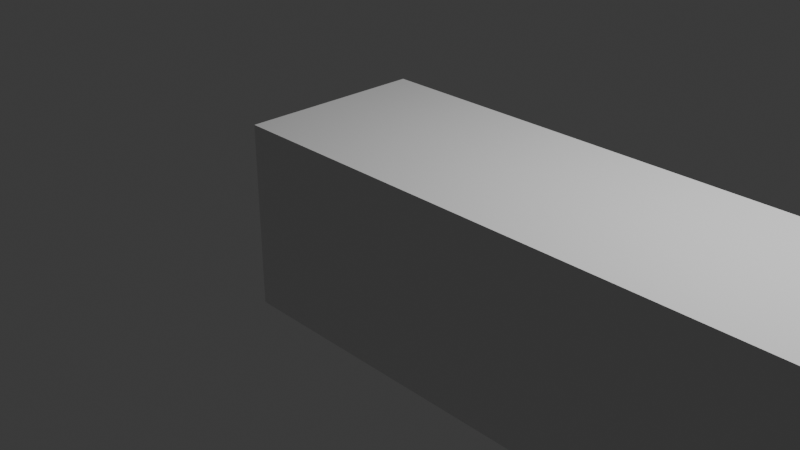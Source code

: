# Source: Beam.blend  (saved by Blender 4.0.36; exported with 4.5.12 LTS)
import bpy
from mathutils import Matrix  # noqa: F401  (used for matrix-valued properties, if any)

bpy.ops.wm.read_factory_settings(use_empty=True)
scene = bpy.context.scene
scene.name = 'Scene'

# ---- collections
col_collection = bpy.data.collections.new('Collection'); scene.collection.children.link(col_collection)

# ---- materials (node trees are filled in below, after node groups)
mat_material = bpy.data.materials.new('Material')
mat_material.alpha_threshold = 0.0
mat_material.use_transparent_shadow = False
mat_material.roughness = 0.5
mat_material.line_color = (0.0, 0.0, 0.0, 1.0)

# ---- material node trees
mat_material.use_nodes = True; mat_material.node_tree.nodes.clear()
_N = mat_material.node_tree.nodes; _L = mat_material.node_tree.links
n0 = _N.new('ShaderNodeOutputMaterial'); n0.name = 'Material Output'; n0.location = (300, 300)
n1 = _N.new('ShaderNodeBsdfPrincipled'); n1.name = 'Principled BSDF'; n1.location = (10, 300)
n1.inputs[3].default_value = 1.45
_L.new(n1.outputs[0], n0.inputs[0])
n0.is_active_output = True

# ---- world
world_world = bpy.data.worlds.new('World'); scene.world = world_world
world_world.use_nodes = True; world_world.node_tree.nodes.clear()
_N = world_world.node_tree.nodes; _L = world_world.node_tree.links
n0 = _N.new('ShaderNodeOutputWorld'); n0.name = 'World Output'; n0.location = (300, 300)
n1 = _N.new('ShaderNodeBackground'); n1.name = 'Background'; n1.location = (10, 300)
n1.inputs[0].default_value = (0.05088, 0.05088, 0.05088, 1.0)
_L.new(n1.outputs[0], n0.inputs[0])
n0.is_active_output = True
world_world.color = (0.05088, 0.05088, 0.05088)
world_world.use_sun_shadow = False
world_world.sun_shadow_jitter_overblur = 0.0

# ---- cameras
cam_camera = bpy.data.cameras.new('Camera')
cam_camera.clip_end = 100.0
cam_camera.ortho_scale = 7.314

# ---- lights
light_light = bpy.data.lights.new('Light', 'POINT')
light_light.transmission_factor = 0.0
light_light.use_soft_falloff = False
light_light.energy = 1000.0
light_light.shadow_soft_size = 0.1
light_light.shadow_maximum_resolution = 0.006
light_light.use_absolute_resolution = True

# ---- meshes
me_cube = bpy.data.meshes.new('Cube')
me_cube.from_pydata([(1.0, 1.0, 1.0), (1.0, 1.0, -1.0), (1.0, -1.0, 1.0), (1.0, -1.0, -1.0), (-1.0, 1.0, 1.0), (-1.0, 1.0, -1.0), (-1.0, -1.0, 1.0), (-1.0, -1.0, -1.0), (2.0, 1.0, 1.0), (2.0, 1.0, -1.0), (2.0, -1.0, 1.0), (2.0, -1.0, -1.0), (3.0, 1.0, 1.0), (3.0, 1.0, -1.0), (3.0, -1.0, 1.0), (3.0, -1.0, -1.0), (4.0, 1.0, 1.0), (4.0, 1.0, -1.0), (4.0, -1.0, 1.0), (4.0, -1.0, -1.0), (5.0, 1.0, 1.0), (5.0, 1.0, -1.0), (5.0, -1.0, 1.0), (5.0, -1.0, -1.0), (6.0, 1.0, 1.0), (6.0, 1.0, -1.0), (6.0, -1.0, 1.0), (6.0, -1.0, -1.0), (7.0, 1.0, 1.0), (7.0, 1.0, -1.0), (7.0, -1.0, 1.0), (7.0, -1.0, -1.0), (8.0, 1.0, 1.0), (8.0, 1.0, -1.0), (8.0, -1.0, 1.0), (8.0, -1.0, -1.0), (9.0, 1.0, 1.0), (9.0, 1.0, -1.0), (9.0, -1.0, 1.0), (9.0, -1.0, -1.0), (10.0, 1.0, 1.0), (10.0, 1.0, -1.0), (10.0, -1.0, 1.0), (10.0, -1.0, -1.0), (11.0, 1.0, 1.0), (11.0, 1.0, -1.0), (11.0, -1.0, 1.0), (11.0, -1.0, -1.0), (13.0, 1.0, 1.0), (13.0, 1.0, -1.0), (13.0, -1.0, 1.0), (13.0, -1.0, -1.0)], [], [(0, 4, 6, 2), (3, 2, 6, 7), (7, 6, 4, 5), (5, 1, 3, 7), (2, 3, 11, 10), (5, 4, 0, 1), (9, 8, 12, 13), (1, 0, 8, 9), (3, 1, 9, 11), (0, 2, 10, 8), (15, 13, 17, 19), (11, 9, 13, 15), (10, 11, 15, 14), (8, 10, 14, 12), (16, 18, 22, 20), (14, 15, 19, 18), (12, 14, 18, 16), (13, 12, 16, 17), (23, 21, 25, 27), (17, 16, 20, 21), (19, 17, 21, 23), (18, 19, 23, 22), (26, 27, 31, 30), (22, 23, 27, 26), (20, 22, 26, 24), (21, 20, 24, 25), (28, 30, 34, 32), (24, 26, 30, 28), (25, 24, 28, 29), (27, 25, 29, 31), (35, 33, 37, 39), (29, 28, 32, 33), (31, 29, 33, 35), (30, 31, 35, 34), (36, 38, 42, 40), (34, 35, 39, 38), (32, 34, 38, 36), (33, 32, 36, 37), (40, 42, 46, 44), (37, 36, 40, 41), (39, 37, 41, 43), (38, 39, 43, 42), (47, 45, 49, 51), (41, 40, 44, 45), (43, 41, 45, 47), (42, 43, 47, 46), (49, 48, 50, 51), (46, 47, 51, 50), (44, 46, 50, 48), (45, 44, 48, 49)])
_uv = me_cube.uv_layers.new(name='UVMap')
_uv.uv.foreach_set('vector', [0.1553, 0.8447, 0.1553, 0.9826, 0.01735, 0.9826, 0.01735, 0.8447, 0.3279, 0.1553, 0.19, 0.1553, 0.19, 0.01735, 0.3279, 0.01735, 0.7078, 0.1553, 0.7078, 0.01735, 0.8457, 0.01735, 0.8457, 0.1553, 0.5005, 0.01735, 0.5005, 0.1553, 0.3626, 0.1553, 0.3626, 0.01735, 0.19, 0.1553, 0.3279, 0.1553, 0.3279, 0.2242, 0.19, 0.2242, 0.6731, 0.9826, 0.5352, 0.9826, 0.5352, 0.8447, 0.6731, 0.8447, 0.6731, 0.7758, 0.5352, 0.7758, 0.5352, 0.7068, 0.6731, 0.7068, 0.6731, 0.8447, 0.5352, 0.8447, 0.5352, 0.7758, 0.6731, 0.7758, 0.3626, 0.1553, 0.5005, 0.1553, 0.5005, 0.2242, 0.3626, 0.2242, 0.1553, 0.8447, 0.01735, 0.8447, 0.01735, 0.7758, 0.1553, 0.7758, 0.3626, 0.2932, 0.5005, 0.2932, 0.5005, 0.3621, 0.3626, 0.3621, 0.3626, 0.2242, 0.5005, 0.2242, 0.5005, 0.2932, 0.3626, 0.2932, 0.19, 0.2242, 0.3279, 0.2242, 0.3279, 0.2932, 0.19, 0.2932, 0.1553, 0.7758, 0.01735, 0.7758, 0.01735, 0.7068, 0.1553, 0.7068, 0.1553, 0.6379, 0.01735, 0.6379, 0.01735, 0.5689, 0.1553, 0.5689, 0.19, 0.2932, 0.3279, 0.2932, 0.3279, 0.3621, 0.19, 0.3621, 0.1553, 0.7068, 0.01735, 0.7068, 0.01735, 0.6379, 0.1553, 0.6379, 0.6731, 0.7068, 0.5352, 0.7068, 0.5352, 0.6379, 0.6731, 0.6379, 0.3626, 0.4311, 0.5005, 0.4311, 0.5005, 0.5, 0.3626, 0.5, 0.6731, 0.6379, 0.5352, 0.6379, 0.5352, 0.5689, 0.6731, 0.5689, 0.3626, 0.3621, 0.5005, 0.3621, 0.5005, 0.4311, 0.3626, 0.4311, 0.19, 0.3621, 0.3279, 0.3621, 0.3279, 0.4311, 0.19, 0.4311, 0.19, 0.5, 0.3279, 0.5, 0.3279, 0.5689, 0.19, 0.5689, 0.19, 0.4311, 0.3279, 0.4311, 0.3279, 0.5, 0.19, 0.5, 0.1553, 0.5689, 0.01735, 0.5689, 0.01735, 0.5, 0.1553, 0.5, 0.6731, 0.5689, 0.5352, 0.5689, 0.5352, 0.5, 0.6731, 0.5, 0.1553, 0.4311, 0.01735, 0.4311, 0.01735, 0.3621, 0.1553, 0.3621, 0.1553, 0.5, 0.01735, 0.5, 0.01735, 0.4311, 0.1553, 0.4311, 0.6731, 0.5, 0.5352, 0.5, 0.5352, 0.4311, 0.6731, 0.4311, 0.3626, 0.5, 0.5005, 0.5, 0.5005, 0.5689, 0.3626, 0.5689, 0.3626, 0.6379, 0.5005, 0.6379, 0.5005, 0.7068, 0.3626, 0.7068, 0.6731, 0.4311, 0.5352, 0.4311, 0.5352, 0.3621, 0.6731, 0.3621, 0.3626, 0.5689, 0.5005, 0.5689, 0.5005, 0.6379, 0.3626, 0.6379, 0.19, 0.5689, 0.3279, 0.5689, 0.3279, 0.6379, 0.19, 0.6379, 0.1553, 0.2932, 0.01735, 0.2932, 0.01735, 0.2242, 0.1553, 0.2242, 0.19, 0.6379, 0.3279, 0.6379, 0.3279, 0.7068, 0.19, 0.7068, 0.1553, 0.3621, 0.01735, 0.3621, 0.01735, 0.2932, 0.1553, 0.2932, 0.6731, 0.3621, 0.5352, 0.3621, 0.5352, 0.2932, 0.6731, 0.2932, 0.1553, 0.2242, 0.01735, 0.2242, 0.01735, 0.1553, 0.1553, 0.1553, 0.6731, 0.2932, 0.5352, 0.2932, 0.5352, 0.2242, 0.6731, 0.2242, 0.3626, 0.7068, 0.5005, 0.7068, 0.5005, 0.7758, 0.3626, 0.7758, 0.19, 0.7068, 0.3279, 0.7068, 0.3279, 0.7758, 0.19, 0.7758, 0.3626, 0.8447, 0.5005, 0.8447, 0.5005, 0.9826, 0.3626, 0.9826, 0.6731, 0.2242, 0.5352, 0.2242, 0.5352, 0.1553, 0.6731, 0.1553, 0.3626, 0.7758, 0.5005, 0.7758, 0.5005, 0.8447, 0.3626, 0.8447, 0.19, 0.7758, 0.3279, 0.7758, 0.3279, 0.8447, 0.19, 0.8447, 0.7078, 0.3279, 0.7078, 0.19, 0.8457, 0.19, 0.8457, 0.3279, 0.19, 0.8447, 0.3279, 0.8447, 0.3279, 0.9826, 0.19, 0.9826, 0.1553, 0.1553, 0.01735, 0.1553, 0.01735, 0.01735, 0.1553, 0.01735, 0.6731, 0.1553, 0.5352, 0.1553, 0.5352, 0.01735, 0.6731, 0.01735])
me_cube.materials.append(mat_material)
me_cube.use_mirror_vertex_groups = False
me_cube.update()

# ---- objects
ob_cube = bpy.data.objects.new('Cube', me_cube)
ob_light = bpy.data.objects.new('Light', light_light)
ob_camera = bpy.data.objects.new('Camera', cam_camera)

# ---- transforms, parenting, visibility, modifiers, constraints
ob_cube.location = (0.0, 0.0, 0.0)
ob_cube.lock_rotations_4d = False
ob_cube.empty_display_type = 'ARROWS'
ob_cube.lineart.crease_threshold = 0.0
ob_light.location = (4.076, 1.005, 5.904)
ob_light.rotation_euler = (0.6503, 0.05522, 1.866)
ob_light.lock_rotations_4d = False
ob_light.empty_display_type = 'ARROWS'
ob_light.color = (0.0, 0.0, 0.0, 0.0)
ob_light.lineart.crease_threshold = 0.0
ob_camera.location = (7.359, -6.926, 4.958)
ob_camera.rotation_euler = (1.109, 0.0, 0.8149)
ob_camera.lock_rotations_4d = False
ob_camera.empty_display_type = 'ARROWS'
ob_camera.color = (0.0, 0.0, 0.0, 0.0)
ob_camera.display_type = 'WIRE'
ob_camera.lineart.crease_threshold = 0.0

# ---- collection membership
col_collection.objects.link(ob_cube)
col_collection.objects.link(ob_light)
col_collection.objects.link(ob_camera)

# ---- scene / render settings (as saved in the file)
scene.camera = ob_camera
scene.frame_start = 1; scene.frame_end = 250; scene.frame_set(1)
scene.render.engine = 'BLENDER_EEVEE_NEXT'
scene.cycles.sampling_pattern = 'TABULATED_SOBOL'
bpy.context.view_layer.update()
